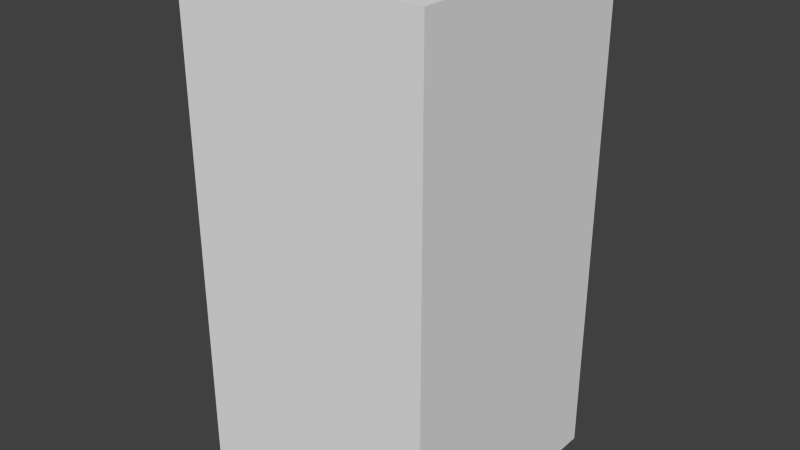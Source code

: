 # Source: greyFlagFour.blend  (saved by Blender 2.68.0; exported with 4.5.12 LTS)
import bpy
from mathutils import Matrix  # noqa: F401  (used for matrix-valued properties, if any)

bpy.ops.wm.read_factory_settings(use_empty=True)
scene = bpy.context.scene
scene.name = 'Scene'

# ---- collections
col_collection_1 = bpy.data.collections.new('Collection 1'); scene.collection.children.link(col_collection_1)

# ---- world
world_world = bpy.data.worlds.new('World'); scene.world = world_world
world_world.color = (0.05088, 0.05088, 0.05088)
world_world.use_sun_shadow = False
world_world.sun_shadow_jitter_overblur = 0.0
world_world.cycles.sampling_method = 'MANUAL'
world_world.cycles.sample_map_resolution = 256

# ---- meshes
me_greyflagfour = bpy.data.meshes.new('greyFlagFour')
me_greyflagfour.from_pydata([(-0.5, -0.5, -1.0), (-0.5, 0.5, -1.0), (0.5, 0.5, -1.0), (0.5, -0.5, -1.0), (-0.5, -0.5, 1.0), (-0.5, 0.5, 1.0), (0.5, 0.5, 1.0), (0.5, -0.5, 1.0)], [], [(4, 5, 1, 0), (5, 6, 2, 1), (6, 7, 3, 2), (7, 4, 0, 3), (0, 1, 2, 3), (7, 6, 5, 4)])
me_greyflagfour.use_remesh_preserve_volume = False
me_greyflagfour.use_remesh_preserve_attributes = False
me_greyflagfour.use_mirror_vertex_groups = False
me_greyflagfour.update()

# ---- objects
ob_greyflagfour = bpy.data.objects.new('greyFlagFour', me_greyflagfour)

# ---- transforms, parenting, visibility, modifiers, constraints
ob_greyflagfour.location = (0.0, 0.0, 0.0)
ob_greyflagfour.lineart.crease_threshold = 0.0

# ---- collection membership
col_collection_1.objects.link(ob_greyflagfour)

# ---- scene / render settings (as saved in the file)
scene.frame_start = 1; scene.frame_end = 250; scene.frame_set(1)
scene.render.engine = 'BLENDER_EEVEE_NEXT'
scene.render.image_settings.color_mode = 'RGB'
scene.render.image_settings.compression = 90
scene.render.resolution_percentage = 50
scene.render.dither_intensity = 0.0
scene.cycles.use_denoising = False
scene.cycles.samples = 10
scene.cycles.sampling_pattern = 'TABULATED_SOBOL'
scene.cycles.light_sampling_threshold = 0.0
scene.cycles.use_adaptive_sampling = False
scene.cycles.use_light_tree = False
scene.cycles.blur_glossy = 0.0
scene.cycles.volume_bounces = 1
scene.cycles.pixel_filter_type = 'GAUSSIAN'
scene.cycles.sample_clamp_indirect = 0.0
scene.view_settings.view_transform = 'Standard'
bpy.context.view_layer.update()

# ---- added for rendering (the .blend has no active camera and no usable light): camera, sun
cam_auto = bpy.data.cameras.new('AutoCamera')
cam_auto.lens = 50.0
cam_auto.sensor_width = 36.0
cam_auto.clip_end = 1000.0
ob_auto_camera = bpy.data.objects.new('AutoCamera', cam_auto)
scene.collection.objects.link(ob_auto_camera)
ob_auto_camera.location = (2.26633, -2.71959, 1.81306)
ob_auto_camera.rotation_euler = (1.09748, -7.21219e-08, 0.694738)
scene.camera = ob_auto_camera
light_auto_sun = bpy.data.lights.new('AutoSun', 'SUN')
light_auto_sun.energy = 3.0
light_auto_sun.angle = 0.0523599
ob_auto_sun = bpy.data.objects.new('AutoSun', light_auto_sun)
scene.collection.objects.link(ob_auto_sun)
ob_auto_sun.rotation_euler = (0.872665, 0.174533, 0.523599)
bpy.context.view_layer.update()
